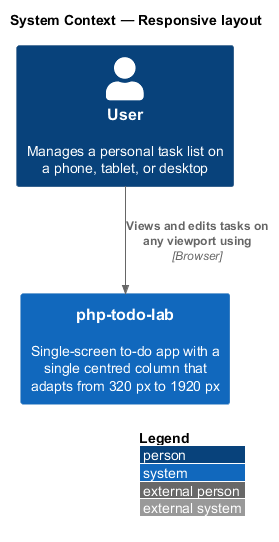

The diagram above was rendered by PlantUML. Its source (embedded in the PNG):
@startuml
!include <C4/C4_Context>
LAYOUT_WITH_LEGEND()
title System Context — Responsive layout

Person(user, "User", "Manages a personal task list on a phone, tablet, or desktop")
System(app, "php-todo-lab", "Single-screen to-do app with a single centred column that adapts from 320 px to 1920 px")

Rel(user, app, "Views and edits tasks on any viewport using", "Browser")
@enduml